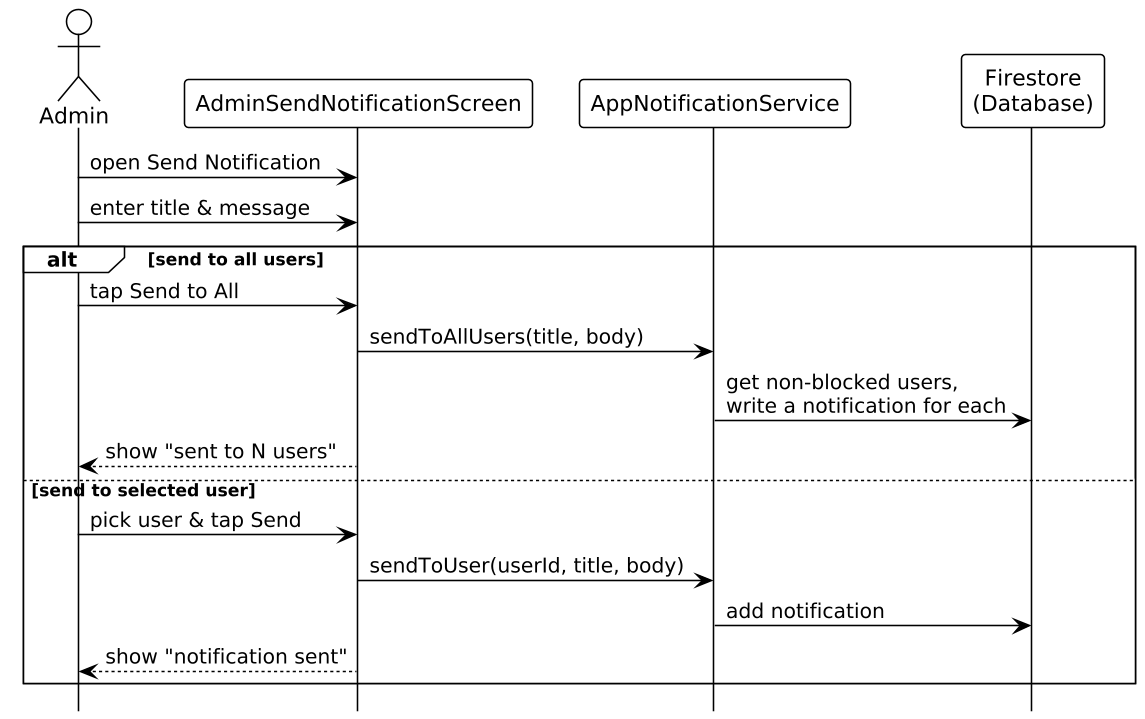

The diagram above was rendered by PlantUML. Its source (embedded in the PNG):
@startuml
!theme plain
skinparam shadowing false
skinparam dpi 150
skinparam backgroundColor white
skinparam sequenceMessageAlign left
hide footbox

actor Admin
participant AdminSendNotificationScreen
participant AppNotificationService
participant "Firestore\n(Database)" as DB

Admin -> AdminSendNotificationScreen : open Send Notification
Admin -> AdminSendNotificationScreen : enter title & message
alt send to all users
  Admin -> AdminSendNotificationScreen : tap Send to All
  AdminSendNotificationScreen -> AppNotificationService : sendToAllUsers(title, body)
  AppNotificationService -> DB : get non-blocked users,\nwrite a notification for each
  AdminSendNotificationScreen --> Admin : show "sent to N users"
else send to selected user
  Admin -> AdminSendNotificationScreen : pick user & tap Send
  AdminSendNotificationScreen -> AppNotificationService : sendToUser(userId, title, body)
  AppNotificationService -> DB : add notification
  AdminSendNotificationScreen --> Admin : show "notification sent"
end

@enduml